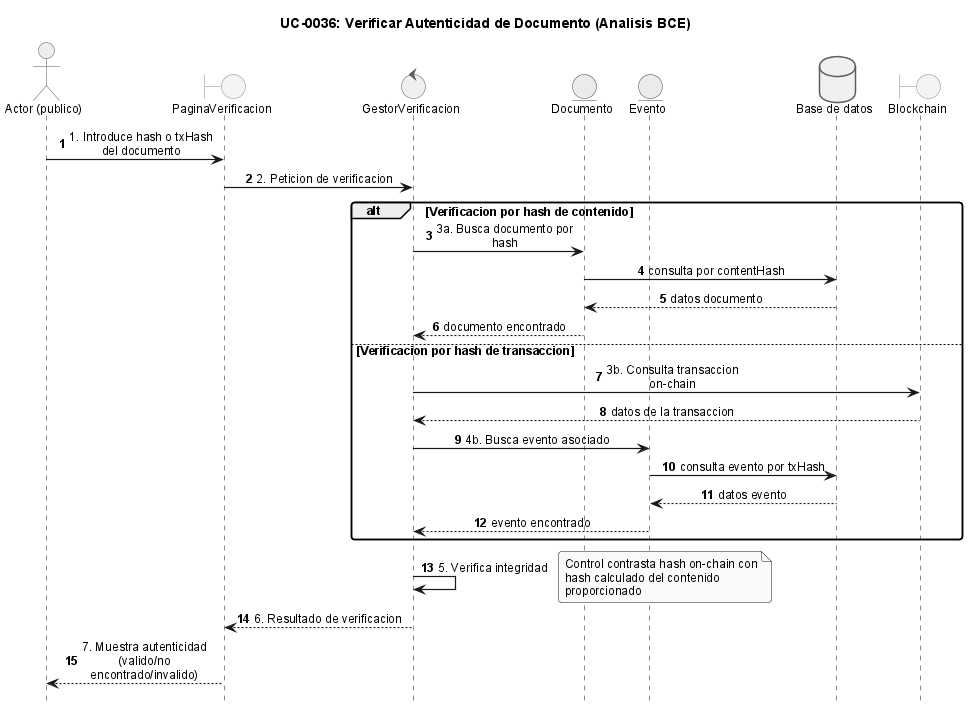

The diagram above was rendered by PlantUML. Its source (embedded in the PNG):
@startuml
!include _sequence-bce-style.puml

title UC-0036: Verificar Autenticidad de Documento (Analisis BCE)

actor "Actor (publico)" as Actor
boundary "PaginaVerificacion" as BF
control "GestorVerificacion" as CV
entity "Documento" as ED
entity "Evento" as EE

database "Base de datos" as DB
boundary "Blockchain" as BC

Actor -> BF : 1. Introduce hash o txHash del documento
BF -> CV : 2. Peticion de verificacion

alt Verificacion por hash de contenido
  CV -> ED : 3a. Busca documento por hash
  ED -> DB : consulta por contentHash
  DB --> ED : datos documento
  ED --> CV : documento encontrado
else Verificacion por hash de transaccion
  CV -> BC : 3b. Consulta transaccion on-chain
  BC --> CV : datos de la transaccion
  CV -> EE : 4b. Busca evento asociado
  EE -> DB : consulta evento por txHash
  DB --> EE : datos evento
  EE --> CV : evento encontrado
end

CV -> CV : 5. Verifica integridad
note right : Control contrasta hash on-chain con hash calculado del contenido proporcionado

CV --> BF : 6. Resultado de verificacion
BF --> Actor : 7. Muestra autenticidad (valido/no encontrado/invalido)

@enduml